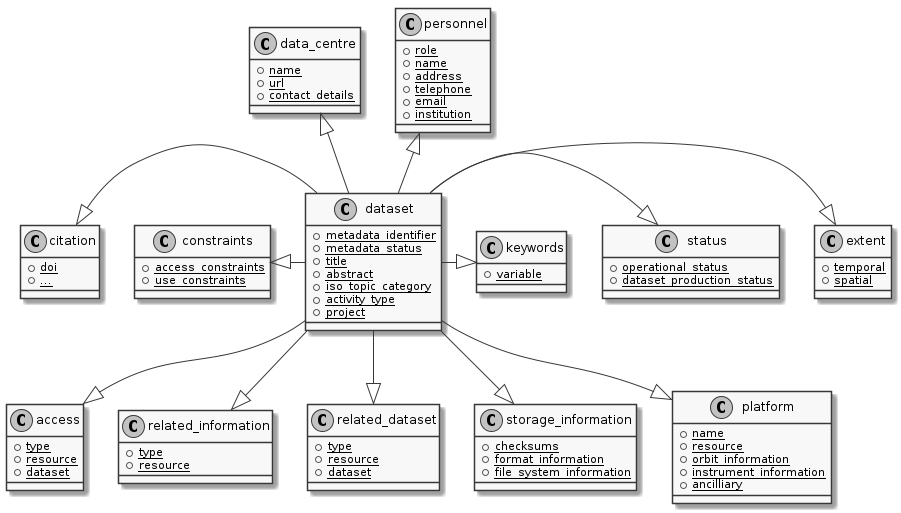

The diagram above was rendered by PlantUML. Its source (embedded in the PNG):
@startuml

skinparam monochrome true

class dataset {
    {static} +metadata_identifier
    {static} +metadata_status
    {static} +title
    {static} +abstract
    {static} +iso_topic_category
    {static} +activity_type
    {static} +project
}

class status {
    {static} +operational_status
    {static} +dataset_production_status
}

class extent {
    {static} +temporal
    {static} +spatial
}

class keywords {
    {static} +variable
}

class access {
    {static} +type
    {static} +resource
    {static} +dataset
}

class personnel {
    {static} +role
    {static} +name
    {static} +address
    {static} +telephone
    {static} +email
    {static} +institution
}

class citation {
    {static} +doi
    {static} +...
}

class constraints {
    {static} +access_constraints
    {static} +use_constraints
}

class related_information {
    {static} +type
    {static} +resource
}

class related_dataset {
    {static} +type
    {static} +resource
    {static} +dataset
}

class data_centre {
    {static} +name
    {static} +url
    {static} +contact_details
}

class storage_information {
    {static} +checksums
    {static} +format_information
    {static} +file_system_information
}

class platform {
    {static} +name
    {static} +resource
    {static} +orbit_information
    {static} +instrument_information
    {static} +ancilliary
}

dataset -right-|> extent
dataset -right-|> status
dataset -right-|> keywords
dataset -up-|> personnel
dataset -up-|> data_centre
dataset -left-|> constraints
dataset -left-|> citation
dataset --|> access
dataset --|> related_dataset
dataset --|> related_information
dataset --|> storage_information
dataset --|> platform

@enduml